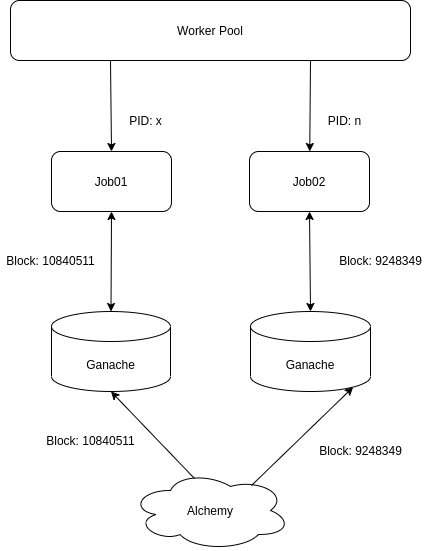

The diagram above was exported from draw.io. Its source (the exported page's mxGraphModel, read from the mxfile embedded in the PNG):
<mxGraphModel dx="1422" dy="806" grid="1" gridSize="10" guides="1" tooltips="1" connect="1" arrows="1" fold="1" page="1" pageScale="1" pageWidth="827" pageHeight="1169" math="0" shadow="0">
  <root>
    <mxCell id="WIyWlLk6GJQsqaUBKTNV-0" />
    <mxCell id="WIyWlLk6GJQsqaUBKTNV-1" parent="WIyWlLk6GJQsqaUBKTNV-0" />
    <mxCell id="-XzUsrkYusl_Xn0bcNve-1" value="Worker Pool" style="rounded=1;whiteSpace=wrap;html=1;" vertex="1" parent="WIyWlLk6GJQsqaUBKTNV-1">
      <mxGeometry x="160" y="210" width="400" height="60" as="geometry" />
    </mxCell>
    <mxCell id="-XzUsrkYusl_Xn0bcNve-4" value="Job01" style="rounded=1;whiteSpace=wrap;html=1;" vertex="1" parent="WIyWlLk6GJQsqaUBKTNV-1">
      <mxGeometry x="201" y="361" width="120" height="60" as="geometry" />
    </mxCell>
    <mxCell id="-XzUsrkYusl_Xn0bcNve-5" value="Job02" style="rounded=1;whiteSpace=wrap;html=1;" vertex="1" parent="WIyWlLk6GJQsqaUBKTNV-1">
      <mxGeometry x="399" y="361" width="120" height="60" as="geometry" />
    </mxCell>
    <mxCell id="-XzUsrkYusl_Xn0bcNve-6" value="" style="endArrow=classic;html=1;exitX=0.25;exitY=1;exitDx=0;exitDy=0;entryX=0.5;entryY=0;entryDx=0;entryDy=0;" edge="1" parent="WIyWlLk6GJQsqaUBKTNV-1" source="-XzUsrkYusl_Xn0bcNve-1" target="-XzUsrkYusl_Xn0bcNve-4">
      <mxGeometry width="50" height="50" relative="1" as="geometry">
        <mxPoint x="390" y="440" as="sourcePoint" />
        <mxPoint x="440" y="390" as="targetPoint" />
      </mxGeometry>
    </mxCell>
    <mxCell id="-XzUsrkYusl_Xn0bcNve-7" value="" style="endArrow=classic;html=1;exitX=0.75;exitY=1;exitDx=0;exitDy=0;" edge="1" parent="WIyWlLk6GJQsqaUBKTNV-1" source="-XzUsrkYusl_Xn0bcNve-1" target="-XzUsrkYusl_Xn0bcNve-5">
      <mxGeometry width="50" height="50" relative="1" as="geometry">
        <mxPoint x="248.08999999999992" y="280" as="sourcePoint" />
        <mxPoint x="250" y="400" as="targetPoint" />
      </mxGeometry>
    </mxCell>
    <mxCell id="-XzUsrkYusl_Xn0bcNve-8" value="Ganache" style="shape=cylinder3;whiteSpace=wrap;html=1;boundedLbl=1;backgroundOutline=1;size=15;" vertex="1" parent="WIyWlLk6GJQsqaUBKTNV-1">
      <mxGeometry x="400" y="521" width="120" height="80" as="geometry" />
    </mxCell>
    <mxCell id="-XzUsrkYusl_Xn0bcNve-9" value="Alchemy" style="ellipse;shape=cloud;whiteSpace=wrap;html=1;" vertex="1" parent="WIyWlLk6GJQsqaUBKTNV-1">
      <mxGeometry x="280" y="680" width="160" height="80" as="geometry" />
    </mxCell>
    <mxCell id="-XzUsrkYusl_Xn0bcNve-14" value="" style="endArrow=classic;startArrow=classic;html=1;exitX=0.5;exitY=0;exitDx=0;exitDy=0;exitPerimeter=0;entryX=0.5;entryY=1;entryDx=0;entryDy=0;" edge="1" parent="WIyWlLk6GJQsqaUBKTNV-1" source="-XzUsrkYusl_Xn0bcNve-24" target="-XzUsrkYusl_Xn0bcNve-4">
      <mxGeometry width="50" height="50" relative="1" as="geometry">
        <mxPoint x="411" y="440" as="sourcePoint" />
        <mxPoint x="461" y="390" as="targetPoint" />
      </mxGeometry>
    </mxCell>
    <mxCell id="-XzUsrkYusl_Xn0bcNve-15" value="" style="endArrow=classic;startArrow=classic;html=1;exitX=0.5;exitY=0;exitDx=0;exitDy=0;exitPerimeter=0;entryX=0.5;entryY=1;entryDx=0;entryDy=0;" edge="1" parent="WIyWlLk6GJQsqaUBKTNV-1" source="-XzUsrkYusl_Xn0bcNve-8" target="-XzUsrkYusl_Xn0bcNve-5">
      <mxGeometry width="50" height="50" relative="1" as="geometry">
        <mxPoint x="487.0999999999999" y="554.3499999999999" as="sourcePoint" />
        <mxPoint x="451" y="480" as="targetPoint" />
      </mxGeometry>
    </mxCell>
    <mxCell id="-XzUsrkYusl_Xn0bcNve-16" value="Block:&amp;nbsp;10840511" style="text;html=1;resizable=0;autosize=1;align=center;verticalAlign=middle;points=[];fillColor=none;strokeColor=none;rounded=0;" vertex="1" parent="WIyWlLk6GJQsqaUBKTNV-1">
      <mxGeometry x="150" y="460" width="100" height="20" as="geometry" />
    </mxCell>
    <mxCell id="-XzUsrkYusl_Xn0bcNve-17" value="Block:&amp;nbsp;9248349" style="text;html=1;resizable=0;autosize=1;align=center;verticalAlign=middle;points=[];fillColor=none;strokeColor=none;rounded=0;" vertex="1" parent="WIyWlLk6GJQsqaUBKTNV-1">
      <mxGeometry x="480" y="460" width="100" height="20" as="geometry" />
    </mxCell>
    <mxCell id="-XzUsrkYusl_Xn0bcNve-18" value="PID: n" style="text;html=1;resizable=0;autosize=1;align=center;verticalAlign=middle;points=[];fillColor=none;strokeColor=none;rounded=0;" vertex="1" parent="WIyWlLk6GJQsqaUBKTNV-1">
      <mxGeometry x="469" y="320" width="50" height="20" as="geometry" />
    </mxCell>
    <mxCell id="-XzUsrkYusl_Xn0bcNve-19" value="PID: x" style="text;html=1;resizable=0;autosize=1;align=center;verticalAlign=middle;points=[];fillColor=none;strokeColor=none;rounded=0;" vertex="1" parent="WIyWlLk6GJQsqaUBKTNV-1">
      <mxGeometry x="270" y="320" width="50" height="20" as="geometry" />
    </mxCell>
    <mxCell id="-XzUsrkYusl_Xn0bcNve-20" value="Block:&amp;nbsp;10840511" style="text;html=1;resizable=0;autosize=1;align=center;verticalAlign=middle;points=[];fillColor=none;strokeColor=none;rounded=0;" vertex="1" parent="WIyWlLk6GJQsqaUBKTNV-1">
      <mxGeometry x="190" y="640" width="100" height="20" as="geometry" />
    </mxCell>
    <mxCell id="-XzUsrkYusl_Xn0bcNve-21" value="Block:&amp;nbsp;9248349" style="text;html=1;resizable=0;autosize=1;align=center;verticalAlign=middle;points=[];fillColor=none;strokeColor=none;rounded=0;" vertex="1" parent="WIyWlLk6GJQsqaUBKTNV-1">
      <mxGeometry x="460" y="650" width="100" height="20" as="geometry" />
    </mxCell>
    <mxCell id="-XzUsrkYusl_Xn0bcNve-22" value="" style="endArrow=classic;html=1;exitX=0.756;exitY=0.188;exitDx=0;exitDy=0;exitPerimeter=0;entryX=0.855;entryY=1;entryDx=0;entryDy=-4.35;entryPerimeter=0;" edge="1" parent="WIyWlLk6GJQsqaUBKTNV-1" source="-XzUsrkYusl_Xn0bcNve-9" target="-XzUsrkYusl_Xn0bcNve-8">
      <mxGeometry width="50" height="50" relative="1" as="geometry">
        <mxPoint x="440" y="730" as="sourcePoint" />
        <mxPoint x="490" y="680" as="targetPoint" />
      </mxGeometry>
    </mxCell>
    <mxCell id="-XzUsrkYusl_Xn0bcNve-23" value="" style="endArrow=classic;html=1;exitX=0.4;exitY=0.1;exitDx=0;exitDy=0;exitPerimeter=0;entryX=0.5;entryY=1;entryDx=0;entryDy=0;entryPerimeter=0;" edge="1" parent="WIyWlLk6GJQsqaUBKTNV-1" source="-XzUsrkYusl_Xn0bcNve-9" target="-XzUsrkYusl_Xn0bcNve-24">
      <mxGeometry width="50" height="50" relative="1" as="geometry">
        <mxPoint x="410.96000000000004" y="705.04" as="sourcePoint" />
        <mxPoint x="426.79999999999995" y="605.6500000000001" as="targetPoint" />
      </mxGeometry>
    </mxCell>
    <mxCell id="-XzUsrkYusl_Xn0bcNve-24" value="Ganache" style="shape=cylinder3;whiteSpace=wrap;html=1;boundedLbl=1;backgroundOutline=1;size=15;" vertex="1" parent="WIyWlLk6GJQsqaUBKTNV-1">
      <mxGeometry x="201" y="521" width="119" height="80" as="geometry" />
    </mxCell>
  </root>
</mxGraphModel>